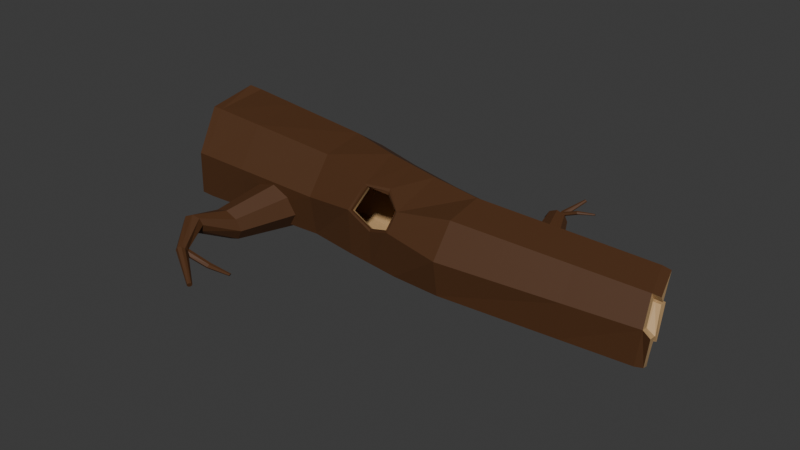 # Source: arbre_couche.blend  (saved by Blender 4.2.66; exported with 4.5.12 LTS)
import bpy
from mathutils import Matrix  # noqa: F401  (used for matrix-valued properties, if any)

bpy.ops.wm.read_factory_settings(use_empty=True)
scene = bpy.context.scene
scene.name = 'Scene'

# ---- collections
col_collection = bpy.data.collections.new('Collection'); scene.collection.children.link(col_collection)

# ---- materials (node trees are filled in below, after node groups)
mat_wood = bpy.data.materials.new('wood')
mat_lighter_woord = bpy.data.materials.new('lighter_woord')

# ---- material node trees
mat_wood.use_nodes = True; mat_wood.node_tree.nodes.clear()
_N = mat_wood.node_tree.nodes; _L = mat_wood.node_tree.links
n0 = _N.new('ShaderNodeBsdfPrincipled'); n0.name = 'Principled BSDF'; n0.location = (10, 300)
n0.inputs[0].default_value = (0.07958, 0.02834, 0.006099, 1.0)
n0.inputs[2].default_value = 0.6811
n1 = _N.new('ShaderNodeOutputMaterial'); n1.name = 'Material Output'; n1.location = (300, 300)
_L.new(n0.outputs[0], n1.inputs[0])
n1.is_active_output = True
mat_lighter_woord.use_nodes = True; mat_lighter_woord.node_tree.nodes.clear()
_N = mat_lighter_woord.node_tree.nodes; _L = mat_lighter_woord.node_tree.links
n0 = _N.new('ShaderNodeBsdfPrincipled'); n0.name = 'Principled BSDF'; n0.location = (10, 300)
n0.inputs[0].default_value = (0.5961, 0.3796, 0.1764, 1.0)
n1 = _N.new('ShaderNodeOutputMaterial'); n1.name = 'Material Output'; n1.location = (300, 300)
_L.new(n0.outputs[0], n1.inputs[0])
n1.is_active_output = True

# ---- world
world_world = bpy.data.worlds.new('World'); scene.world = world_world
world_world.use_nodes = True; world_world.node_tree.nodes.clear()
_N = world_world.node_tree.nodes; _L = world_world.node_tree.links
n0 = _N.new('ShaderNodeOutputWorld'); n0.name = 'World Output'; n0.location = (300, 300)
n1 = _N.new('ShaderNodeBackground'); n1.name = 'Background'; n1.location = (10, 300)
n1.inputs[0].default_value = (0.05088, 0.05088, 0.05088, 1.0)
_L.new(n1.outputs[0], n0.inputs[0])
n0.is_active_output = True
world_world.color = (0.05088, 0.05088, 0.05088)
world_world.sun_shadow_jitter_overblur = 0.0

# ---- meshes
me_circle = bpy.data.meshes.new('Circle')
me_circle.from_pydata([(-0.8605, 1.03, 0.1392), (-1.815, 0.7411, 0.4788), (-2.145, 0.2547, 0.395), (-2.049, -0.5995, 0.3758), (-1.379, -0.9508, 0.3531), (-0.6248, -0.8873, 0.3276), (-0.2262, -0.06039, 0.1332), (-0.1799, 0.4696, 0.3126), (-0.8903, 0.9494, 3.449), (-1.641, 0.8023, 3.475), (-2.068, 0.1671, 3.489), (-1.921, -0.584, 3.484), (-1.286, -1.011, 3.463), (-0.5352, -0.8639, 3.437), (-0.1084, -0.2287, 3.423), (-0.2555, 0.5224, 3.428), (-0.9402, 0.1229, 7.107), (-1.574, -0.001466, 7.129), (-1.935, -0.5381, 7.141), (-1.811, -1.173, 7.137), (-1.274, -1.534, 7.119), (-0.6402, -1.409, 7.097), (-0.2796, -0.8726, 7.085), (-0.4039, -0.2379, 7.089), (-0.7575, 0.4452, 10.57), (-1.349, 0.3427, 10.57), (-1.669, -0.123, 10.85), (-1.539, -0.6802, 11.05), (-1.09, -0.9258, 11.1), (-0.4455, -0.9011, 11.01), (-0.1687, -0.4261, 10.8), (-0.2424, 0.07881, 10.62), (-0.7199, 1.419, 0.1294), (-2.066, 1.051, 0.5027), (-2.527, 0.3695, 0.4234), (-2.393, -0.8282, 0.4029), (-1.46, -1.356, 0.3713), (-0.3957, -1.232, 0.3353), (0.1657, -0.07229, 0.1354), (0.1678, 0.683, 0.3163), (-0.8407, 1.189, 3.483), (-1.773, 1.009, 3.508), (-2.308, 0.2214, 3.511), (-2.129, -0.717, 3.487), (-1.335, -1.253, 3.452), (-0.3953, -1.067, 3.428), (0.1347, -0.272, 3.428), (-0.05231, 0.6611, 3.45), (-0.8909, 0.3643, 7.124), (-1.715, 0.2006, 7.148), (-2.178, -0.498, 7.156), (-2.013, -1.315, 7.144), (-1.323, -1.776, 7.119), (-0.5092, -1.619, 7.093), (-0.03943, -0.9301, 7.084), (-0.1949, -0.1065, 7.097), (-0.7163, 0.6508, 10.56), (-1.471, 0.514, 10.57), (-1.876, -0.09515, 10.87), (-1.706, -0.8058, 11.07), (-1.146, -1.121, 11.13), (-0.3392, -1.082, 11.02), (0.03371, -0.481, 10.8), (-0.06152, 0.1764, 10.61), (-1.752, 0.6776, 4.701), (-1.744, 0.5394, 5.322), (-1.734, 0.3855, 6.014), (-2.222, -0.3428, 6.02), (-2.243, -0.2035, 5.327), (-2.262, -0.07837, 4.705), (0.07328, -0.5502, 4.626), (0.04764, -0.6663, 5.25), (0.01908, -0.7955, 5.945), (-0.147, 0.06484, 5.961), (-0.1236, 0.2121, 5.267), (-0.1026, 0.3443, 4.645), (-0.4709, -1.52, 5.951), (-0.4522, -1.408, 5.255), (-0.4355, -1.308, 4.63), (-0.8584, 0.8522, 4.675), (-0.8658, 0.7115, 5.297), (-0.874, 0.5549, 5.989), (-1.889, -0.941, 4.869), (-1.417, -1.245, 4.703), (-1.617, 0.4704, 4.693), (-2.021, -0.1297, 4.696), (-0.1692, -0.5037, 4.633), (-0.3079, 0.206, 4.648), (-0.5728, -1.104, 4.637), (-0.9076, 0.6094, 4.673), (-1.739, -1.208, 5.816), (-1.597, 0.1795, 6.005), (-0.2226, -0.7449, 5.955), (-0.9234, 0.3114, 5.983), (-1.382, -1.437, 5.759), (-1.979, -0.39, 6.014), (-0.3543, -0.07146, 5.963), (-0.6053, -1.314, 5.965), (-1.185, -1.295, 5.239), (-2.001, -0.2539, 5.325), (-0.33, 0.07353, 5.278), (-0.5884, -1.204, 5.268), (-1.869, -0.9538, 5.392), (-1.607, 0.3316, 5.321), (-0.1947, -0.6188, 5.264), (-0.915, 0.4672, 5.302), (-1.964, -1.031, 4.803), (-1.915, -1.023, 4.886), (-1.94, -1.061, 4.874), (-1.886, -1.015, 5.389), (-1.998, -0.9422, 5.386), (-1.953, -1.002, 5.39), (-1.761, -1.264, 5.807), (-1.8, -1.352, 5.882), (-1.785, -1.323, 5.823), (-1.408, -1.573, 5.825), (-1.414, -1.491, 5.75), (-1.429, -1.545, 5.767), (-1.227, -1.354, 5.241), (-1.188, -1.425, 5.246), (-1.237, -1.405, 5.244), (-1.459, -1.319, 4.719), (-1.463, -1.379, 4.636), (-1.478, -1.368, 4.702), (-2.055, -0.6047, 0.2208), (-2.208, 0.1674, 0.179), (-1.4, -1.02, 0.1466), (-0.6452, -0.8967, 0.02943), (-0.2602, -0.2306, -0.1645), (-2.402, -0.836, 0.1713), (-2.613, 0.2493, 0.2081), (-1.467, -1.364, 0.2075), (-0.4196, -1.242, 0.03726), (0.1453, -0.3124, -0.1628), (-1.502, -0.6353, 11.21), (-1.628, -0.09761, 11.02), (-0.4353, -0.8475, 11.16), (-0.9915, -0.9334, 11.27), (-0.2009, -0.4335, 10.98), (-0.7509, 0.4497, 10.69), (-0.2608, 0.1387, 10.79), (-1.663, -0.7565, 11.23), (-1.828, -0.07073, 11.04), (-0.3309, -1.008, 11.17), (-1.029, -1.124, 11.29), (-0.01311, -0.4845, 10.98), (-0.7108, 0.6494, 10.68), (-0.08797, 0.2451, 10.78), (-1.519, 0.8654, 1.206), (-1.477, 0.8343, 3.469), (-1.436, 0.02565, 7.124), (-1.285, 0.2247, 9.092), (-1.569, 1.048, 3.503), (-1.535, 0.2363, 7.143), (-1.557, 0.7157, 4.695), (-1.552, 0.5769, 5.317), (-1.547, 0.4225, 6.009), (-1.462, 0.5007, 4.688), (-1.45, 0.2083, 6.0), (-1.456, 0.3611, 5.317), (-1.438, 0.8983, 0.3673), (-1.374, 0.8546, 3.466), (-1.349, 0.04279, 7.121), (-1.152, 0.3651, 10.43), (-1.535, 1.259, 0.3787), (-1.441, 1.073, 3.499), (-1.422, 0.2589, 7.139), (-1.22, 0.5511, 10.44), (-1.434, 0.7397, 4.692), (-1.431, 0.6007, 5.313), (-1.428, 0.4458, 6.005), (-1.364, 0.5199, 4.685), (-1.357, 0.2265, 5.997), (-1.361, 0.3798, 5.314), (-0.1103, 0.07285, 9.327), (-0.781, 0.5462, 9.286), (-0.4014, -1.278, 9.586), (0.006945, -0.6453, 9.442), (-1.818, -0.992, 9.634), (-1.211, -1.361, 9.66), (-1.56, 0.3993, 9.315), (-1.987, -0.2426, 9.51), (-1.39, 0.4313, 9.309), (-1.283, 0.4516, 9.305), (-0.7631, 1.337, 1.328), (-1.909, 1.112, 1.586), (0.08911, 0.6752, 1.437), (-0.3956, -1.173, 1.441), (0.1546, -0.1437, 1.313), (-2.298, -0.7885, 1.506), (-1.415, -1.319, 1.473), (-2.449, 0.3165, 1.527), (-1.659, 1.161, 1.53), (-1.501, 1.192, 1.494), (-0.904, 0.3524, 8.006), (-1.161, 0.2954, 7.889), (-0.9167, 0.3846, 8.496), (-0.8185, 0.3841, 8.247), (-1.414, 0.293, 8.499), (-1.186, 0.3422, 8.583), (-1.411, 0.2389, 7.994), (-1.518, 0.2551, 8.25), (-1.356, 0.2512, 7.972), (-1.322, 0.259, 7.957), (-1.229, 1.072, 7.86), (-1.394, 1.036, 7.786), (-1.237, 1.093, 8.176), (-1.174, 1.093, 8.015), (-1.557, 1.034, 8.177), (-1.41, 1.066, 8.232), (-1.555, 0.9995, 7.853), (-1.624, 1.01, 8.018), (-1.52, 1.007, 7.839), (-1.498, 1.012, 7.829), (-0.8786, 1.575, 7.468), (-0.951, 1.575, 7.392), (-0.9458, 1.609, 7.63), (-0.8806, 1.588, 7.561), (-1.115, 1.627, 7.56), (-1.048, 1.625, 7.621), (-1.052, 1.585, 7.392), (-1.119, 1.613, 7.462), (-1.03, 1.583, 7.392), (-1.016, 1.582, 7.392), (-0.9161, 2.117, 7.536), (-0.938, 2.112, 7.487), (-0.981, 2.072, 7.613), (-0.9321, 2.109, 7.581), (-1.034, 2.06, 7.553), (-1.015, 2.088, 7.586), (-0.9841, 2.094, 7.469), (-1.029, 2.082, 7.493), (-0.9741, 2.098, 7.473), (-0.9677, 2.101, 7.475), (-1.153, 2.558, 7.777), (-1.17, 2.56, 7.757), (-1.169, 2.533, 7.811), (-1.154, 2.547, 7.798), (-1.209, 2.526, 7.788), (-1.193, 2.525, 7.804), (-1.193, 2.55, 7.751), (-1.209, 2.537, 7.765), (-1.188, 2.552, 7.753), (-1.184, 2.554, 7.753), (-0.9841, 2.001, 7.575), (-0.9655, 2.028, 7.608), (-0.9415, 2.013, 7.463), (-0.9533, 2.009, 7.459), (-0.8906, 2.033, 7.587), (-0.8725, 2.038, 7.534), (-0.899, 2.029, 7.478), (-0.934, 2.016, 7.466), (-1.006, 1.998, 7.488), (-1.018, 2.017, 7.548), (-1.084, 2.101, 7.887), (-1.119, 2.11, 7.87), (-1.145, 2.081, 7.861), (-1.1, 2.033, 7.886), (-1.074, 2.063, 7.895), (-1.136, 2.042, 7.869), (-1.077, 2.27, 8.183), (-1.093, 2.274, 8.176), (-1.106, 2.261, 8.176), (-1.086, 2.241, 8.19), (-1.073, 2.253, 8.19), (-1.103, 2.245, 8.183), (-1.356, -1.12, 2.458), (-1.234, -1.094, 1.992), (-0.719, -0.9938, 2.968), (-1.14, -1.075, 2.83), (-0.1928, -0.6809, 2.31), (-0.3254, -0.9185, 2.704), (-0.8409, -0.987, 1.767), (-0.3991, -0.9301, 1.905), (-0.9267, -1.01, 1.816), (-0.9809, -1.025, 1.847), (-1.027, -2.381, 2.116), (-0.9489, -2.364, 1.817), (-0.6177, -2.3, 2.444), (-0.8881, -2.352, 2.355), (-0.2793, -2.234, 2.021), (-0.3646, -2.252, 2.275), (-0.6961, -2.296, 1.672), (-0.412, -2.259, 1.76), (-0.7512, -2.311, 1.704), (-0.7861, -2.32, 1.724), (-1.162, -3.132, 1.936), (-1.102, -3.19, 1.782), (-0.944, -3.031, 2.117), (-1.094, -3.069, 2.064), (-0.7294, -3.097, 1.904), (-0.7909, -3.049, 2.035), (-0.9493, -3.193, 1.708), (-0.7922, -3.163, 1.765), (-0.9826, -3.192, 1.724), (-1.004, -3.192, 1.734), (-0.8396, -3.806, 2.34), (-0.8154, -3.851, 2.265), (-0.7039, -3.694, 2.397), (-0.7999, -3.759, 2.394), (-0.6309, -3.749, 2.297), (-0.6581, -3.751, 2.37), (-0.7409, -3.857, 2.219), (-0.658, -3.832, 2.235), (-0.7571, -3.856, 2.229), (-0.7674, -3.855, 2.236), (-0.4703, -4.265, 3.063), (-0.4484, -4.291, 3.036), (-0.4303, -4.204, 3.085), (-0.4618, -4.231, 3.082), (-0.3698, -4.228, 3.041), (-0.3908, -4.206, 3.065), (-0.4104, -4.289, 3.016), (-0.3766, -4.263, 3.021), (-0.4187, -4.29, 3.02), (-0.4239, -4.29, 3.023), (-0.6952, -3.632, 2.277), (-0.7224, -3.634, 2.35), (-0.7972, -3.738, 2.14), (-0.7779, -3.739, 2.128), (-0.8522, -3.637, 2.335), (-0.8968, -3.687, 2.269), (-0.8663, -3.734, 2.179), (-0.8094, -3.737, 2.147), (-0.6818, -3.713, 2.152), (-0.6494, -3.689, 2.251), (-0.4683, -3.515, 2.792), (-0.416, -3.553, 2.774), (-0.37, -3.529, 2.731), (-0.4285, -3.429, 2.725), (-0.4745, -3.453, 2.768), (-0.3762, -3.467, 2.706), (-0.4345, -3.475, 3.362), (-0.4099, -3.492, 3.354), (-0.3858, -3.479, 3.34), (-0.411, -3.431, 3.343), (-0.4351, -3.444, 3.357), (-0.3864, -3.448, 3.334)], [], [(160, 0, 8, 161), (0, 7, 15, 8), (6, 5, 13, 14), (4, 3, 11, 12), (2, 1, 9, 10), (7, 6, 14, 15), (5, 4, 12, 13), (3, 2, 10, 11), (94, 90, 19, 20), (95, 91, 17, 18), (96, 92, 22, 23), (97, 94, 20, 21), (90, 95, 18, 19), (172, 93, 16, 162), (93, 96, 23, 16), (92, 97, 21, 22), (16, 23, 31, 24), (22, 21, 29, 30), (20, 19, 27, 28), (18, 17, 25, 26), (23, 22, 30, 31), (21, 20, 28, 29), (19, 18, 26, 27), (162, 16, 24, 163), (193, 165, 40, 184), (184, 40, 47, 186), (188, 46, 45, 187), (190, 44, 43, 189), (191, 42, 41, 185), (186, 47, 46, 188), (187, 45, 44, 190), (189, 43, 42, 191), (90, 94, 116, 112), (67, 50, 49, 66), (73, 55, 54, 72), (94, 98, 118, 116), (115, 52, 51, 113), (170, 166, 48, 81), (81, 48, 55, 73), (72, 54, 53, 76), (175, 56, 63, 174), (177, 62, 61, 176), (179, 60, 59, 178), (181, 58, 57, 180), (174, 63, 62, 177), (176, 61, 60, 179), (178, 59, 58, 181), (183, 167, 56, 175), (148, 1, 33, 192), (1, 2, 34, 33), (37, 36, 131, 132), (2, 3, 124, 125), (5, 6, 128, 127), (36, 35, 129, 131), (6, 7, 39, 38), (7, 0, 32, 39), (163, 24, 56, 167), (26, 25, 57, 58), (58, 59, 141, 142), (28, 27, 59, 60), (56, 24, 139, 146), (29, 28, 137, 136), (31, 30, 62, 63), (31, 63, 147, 140), (46, 70, 78, 45), (70, 71, 77, 78), (71, 72, 76, 77), (40, 79, 75, 47), (79, 80, 74, 75), (80, 81, 73, 74), (165, 168, 79, 40), (168, 169, 80, 79), (169, 170, 81, 80), (83, 82, 107, 121), (43, 106, 69, 42), (113, 51, 50, 67), (45, 78, 122, 44), (98, 83, 121, 118), (47, 75, 70, 46), (75, 74, 71, 70), (74, 73, 72, 71), (42, 69, 64, 41), (69, 68, 65, 64), (68, 67, 66, 65), (106, 110, 68, 69), (76, 53, 52, 115), (110, 113, 67, 68), (14, 13, 88, 86), (8, 15, 87, 89), (161, 8, 89, 171), (11, 10, 85, 82), (13, 12, 83, 88), (15, 14, 86, 87), (10, 9, 84, 85), (12, 11, 82, 83), (104, 101, 97, 92), (105, 100, 96, 93), (173, 105, 93, 172), (102, 99, 95, 90), (101, 98, 94, 97), (100, 104, 92, 96), (99, 103, 91, 95), (78, 77, 119, 122), (77, 76, 115, 119), (85, 84, 103, 99), (87, 86, 104, 100), (88, 83, 98, 101), (82, 85, 99, 102), (171, 89, 105, 173), (89, 87, 100, 105), (86, 88, 101, 104), (82, 102, 109, 107), (102, 90, 112, 109), (107, 109, 111, 108), (108, 111, 110, 106), (109, 112, 114, 111), (111, 114, 113, 110), (116, 118, 120, 117), (117, 120, 119, 115), (118, 121, 123, 120), (120, 123, 122, 119), (121, 107, 108, 123), (123, 108, 106, 122), (115, 113, 114, 117), (117, 114, 112, 116), (44, 122, 106, 43), (125, 124, 129, 130), (124, 126, 131, 129), (126, 127, 132, 131), (127, 128, 133, 132), (3, 4, 126, 124), (34, 2, 125, 130), (38, 37, 132, 133), (35, 34, 130, 129), (6, 38, 133, 128), (4, 5, 127, 126), (134, 135, 142, 141), (136, 137, 144, 143), (138, 136, 143, 145), (139, 140, 147, 146), (30, 29, 136, 138), (26, 58, 142, 135), (60, 61, 143, 144), (59, 27, 134, 141), (24, 31, 140, 139), (61, 62, 145, 143), (28, 60, 144, 137), (63, 56, 146, 147), (27, 26, 135, 134), (62, 30, 138, 145), (84, 157, 159, 103), (103, 159, 158, 91), (9, 149, 157, 84), (65, 66, 156, 155), (64, 65, 155, 154), (41, 64, 154, 152), (25, 151, 182, 57), (160, 148, 192, 164), (180, 57, 182), (66, 49, 153, 156), (185, 41, 152, 192), (17, 150, 151, 25), (91, 158, 150, 17), (1, 148, 149, 9), (0, 160, 164, 32), (157, 171, 173, 159), (159, 173, 172, 158), (149, 161, 171, 157), (155, 156, 170, 169), (154, 155, 169, 168), (152, 154, 168, 165), (151, 163, 167, 182), (182, 167, 183), (156, 153, 166, 170), (192, 152, 165, 193), (150, 162, 163, 151), (158, 172, 162, 150), (148, 160, 161, 149), (153, 182, 183, 166), (49, 180, 182, 153), (166, 183, 175, 48), (51, 178, 181, 50), (53, 176, 179, 52), (55, 174, 177, 54), (50, 181, 180, 49), (52, 179, 178, 51), (54, 177, 176, 53), (48, 175, 174, 55), (192, 193, 164), (33, 185, 192), (35, 189, 191, 34), (37, 187, 190, 36), (39, 186, 188, 38), (34, 191, 185, 33), (36, 190, 189, 35), (38, 188, 187, 37), (32, 184, 186, 39), (164, 193, 184, 32), (202, 203, 213, 212), (199, 198, 208, 209), (196, 199, 209, 206), (200, 202, 212, 210), (197, 196, 206, 207), (194, 197, 207, 204), (203, 195, 205, 213), (195, 194, 204, 205), (201, 200, 210, 211), (198, 201, 211, 208), (209, 208, 218, 219), (206, 209, 219, 216), (210, 212, 222, 220), (207, 206, 216, 217), (204, 207, 217, 214), (213, 205, 215, 223), (205, 204, 214, 215), (211, 210, 220, 221), (208, 211, 221, 218), (212, 213, 223, 222), (253, 228, 256, 259), (247, 246, 232, 230), (248, 245, 226, 227), (249, 248, 227, 224), (251, 250, 225, 233), (250, 249, 224, 225), (252, 247, 230, 231), (253, 252, 231, 228), (246, 251, 233, 232), (228, 229, 255, 256), (232, 233, 243, 242), (229, 228, 238, 239), (226, 229, 239, 236), (230, 232, 242, 240), (227, 226, 236, 237), (224, 227, 237, 234), (233, 225, 235, 243), (225, 224, 234, 235), (231, 230, 240, 241), (228, 231, 241, 238), (242, 243, 235, 234, 237, 236, 239, 238, 241, 240), (219, 218, 253, 244), (222, 223, 251, 246), (218, 221, 252, 253), (221, 220, 247, 252), (215, 214, 249, 250), (223, 215, 250, 251), (214, 217, 248, 249), (217, 216, 245, 248), (220, 222, 246, 247), (216, 219, 244, 245), (259, 256, 262, 265), (258, 257, 263, 264), (226, 245, 258, 254), (244, 253, 259, 257), (245, 244, 257, 258), (229, 226, 254, 255), (264, 263, 261, 260), (263, 265, 262, 261), (255, 254, 260, 261), (257, 259, 265, 263), (254, 258, 264, 260), (256, 255, 261, 262), (274, 275, 285, 284), (271, 270, 280, 281), (268, 271, 281, 278), (272, 274, 284, 282), (269, 268, 278, 279), (266, 269, 279, 276), (275, 267, 277, 285), (267, 266, 276, 277), (273, 272, 282, 283), (270, 273, 283, 280), (281, 280, 290, 291), (278, 281, 291, 288), (282, 284, 294, 292), (279, 278, 288, 289), (276, 279, 289, 286), (285, 277, 287, 295), (277, 276, 286, 287), (283, 282, 292, 293), (280, 283, 293, 290), (284, 285, 295, 294), (325, 300, 328, 331), (319, 318, 304, 302), (320, 317, 298, 299), (321, 320, 299, 296), (323, 322, 297, 305), (322, 321, 296, 297), (324, 319, 302, 303), (325, 324, 303, 300), (318, 323, 305, 304), (300, 301, 327, 328), (304, 305, 315, 314), (301, 300, 310, 311), (298, 301, 311, 308), (302, 304, 314, 312), (299, 298, 308, 309), (296, 299, 309, 306), (305, 297, 307, 315), (297, 296, 306, 307), (303, 302, 312, 313), (300, 303, 313, 310), (314, 315, 307, 306, 309, 308, 311, 310, 313, 312), (291, 290, 325, 316), (294, 295, 323, 318), (290, 293, 324, 325), (293, 292, 319, 324), (287, 286, 321, 322), (295, 287, 322, 323), (286, 289, 320, 321), (289, 288, 317, 320), (292, 294, 318, 319), (288, 291, 316, 317), (331, 328, 334, 337), (330, 329, 335, 336), (298, 317, 330, 326), (316, 325, 331, 329), (317, 316, 329, 330), (301, 298, 326, 327), (336, 335, 333, 332), (335, 337, 334, 333), (327, 326, 332, 333), (329, 331, 337, 335), (326, 330, 336, 332), (328, 327, 333, 334)])
me_circle.polygons.foreach_set('material_index', [1, 1, 1, 1, 1, 1, 1, 1, 1, 1, 1, 1, 1, 1, 1, 1, 1, 1, 1, 1, 1, 1, 1, 1, 0, 0, 0, 0, 0, 0, 0, 0, 1, 0, 0, 1, 0, 0, 0, 0, 0, 0, 0, 0, 0, 0, 0, 0, 1, 1, 0, 1, 1, 0, 1, 1, 1, 1, 0, 1, 1, 1, 1, 1, 0, 0, 0, 0, 0, 0, 0, 0, 0, 1, 0, 0, 0, 1, 0, 0, 0, 0, 0, 0, 0, 0, 0, 1, 1, 1, 1, 1, 1, 1, 1, 1, 1, 1, 1, 1, 1, 1, 0, 0, 1, 1, 1, 1, 1, 1, 1, 1, 1, 0, 0, 0, 0, 0, 0, 0, 0, 0, 0, 0, 0, 0, 1, 1, 1, 1, 1, 1, 0, 0, 1, 1, 1, 1, 1, 1, 1, 1, 0, 1, 1, 0, 1, 1, 1, 1, 1, 1, 1, 0, 0, 0, 1, 1, 0, 0, 0, 1, 1, 1, 1, 1, 1, 1, 0, 0, 0, 1, 0, 0, 0, 1, 1, 1, 0, 0, 0, 0, 0, 0, 0, 0, 0, 0, 0, 0, 0, 0, 0, 0, 0, 0, 0, 0, 0, 0, 0, 0, 0, 0, 0, 0, 0, 0, 0, 0, 0, 0, 0, 0, 0, 0, 0, 0, 0, 0, 0, 0, 0, 0, 0, 0, 0, 0, 0, 0, 0, 0, 0, 0, 0, 0, 0, 0, 0, 0, 0, 0, 0, 0, 0, 0, 0, 0, 0, 0, 0, 0, 0, 0, 0, 0, 0, 0, 0, 0, 0, 0, 0, 0, 0, 0, 0, 0, 0, 0, 0, 0, 0, 0, 0, 0, 0, 0, 0, 0, 0, 0, 0, 0, 0, 0, 0, 0, 0, 0, 0, 0, 0, 0, 0, 0, 0, 0, 0, 0, 0, 0, 0, 0, 0, 0, 0, 0, 0, 0, 0, 0, 0, 0, 0, 0, 0, 0, 0, 0, 0, 0, 0, 0])
_uv = me_circle.uv_layers.new(name='UVMap')
_uv.uv.foreach_set('vector', [0.0, 0.0, 0.0, 0.0, 0.0, 0.0, 0.0, 0.0, 0.0, 0.0, 0.0, 0.0, 0.0, 0.0, 0.0, 0.0, 0.0, 0.0, 0.0, 0.0, 0.0, 0.0, 0.0, 0.0, 0.0, 0.0, 0.0, 0.0, 0.0, 0.0, 0.0, 0.0, 0.0, 0.0, 0.0, 0.0, 0.0, 0.0, 0.0, 0.0, 0.0, 0.0, 0.0, 0.0, 0.0, 0.0, 0.0, 0.0, 0.0, 0.0, 0.0, 0.0, 0.0, 0.0, 0.0, 0.0, 0.0, 0.0, 0.0, 0.0, 0.0, 0.0, 0.0, 0.0, 0.0, 0.0, 0.0, 0.0, 0.0, 0.0, 0.0, 0.0, 0.0, 0.0, 0.0, 0.0, 0.0, 0.0, 0.0, 0.0, 0.0, 0.0, 0.0, 0.0, 0.0, 0.0, 0.0, 0.0, 0.0, 0.0, 0.0, 0.0, 0.0, 0.0, 0.0, 0.0, 0.0, 0.0, 0.0, 0.0, 0.0, 0.0, 0.0, 0.0, 0.0, 0.0, 0.0, 0.0, 0.0, 0.0, 0.0, 0.0, 0.0, 0.0, 0.0, 0.0, 0.0, 0.0, 0.0, 0.0, 0.0, 0.0, 0.0, 0.0, 0.0, 0.0, 0.0, 0.0, 0.0, 0.0, 0.0, 0.0, 0.0, 0.0, 0.0, 0.0, 0.0, 0.0, 0.0, 0.0, 0.0, 0.0, 0.0, 0.0, 0.0, 0.0, 0.0, 0.0, 0.0, 0.0, 0.0, 0.0, 0.0, 0.0, 0.0, 0.0, 0.0, 0.0, 0.0, 0.0, 0.0, 0.0, 0.0, 0.0, 0.0, 0.0, 0.0, 0.0, 0.0, 0.0, 0.0, 0.0, 0.0, 0.0, 0.0, 0.0, 0.0, 0.0, 0.0, 0.0, 0.0, 0.0, 0.0, 0.0, 0.0, 0.0, 0.0, 0.0, 0.0, 0.0, 0.0, 0.0, 0.0, 0.0, 0.0, 0.0, 0.0, 0.0, 0.0, 0.0, 0.0, 0.0, 0.0, 0.0, 0.0, 0.0, 0.0, 0.0, 0.0, 0.0, 0.0, 0.0, 0.0, 0.0, 0.0, 0.0, 0.0, 0.0, 0.0, 0.0, 0.0, 0.0, 0.0, 0.0, 0.0, 0.0, 0.0, 0.0, 0.0, 0.0, 0.0, 0.0, 0.0, 0.0, 0.0, 0.0, 0.0, 0.0, 0.0, 0.0, 0.0, 0.0, 0.0, 0.0, 0.0, 0.0, 0.0, 0.0, 0.0, 0.0, 0.0, 0.0, 0.0, 0.0, 0.0, 0.0, 0.0, 0.0, 0.0, 0.0, 0.0, 0.0, 0.0, 0.0, 0.0, 0.0, 0.0, 0.0, 0.0, 0.0, 0.0, 0.0, 0.0, 0.0, 0.0, 0.0, 0.0, 0.0, 0.0, 0.0, 0.0, 0.0, 0.0, 0.0, 0.0, 0.0, 0.0, 0.0, 0.0, 0.0, 0.0, 0.0, 0.0, 0.0, 0.0, 0.0, 0.0, 0.0, 0.0, 0.0, 0.0, 0.0, 0.0, 0.0, 0.0, 0.0, 0.0, 0.0, 0.0, 0.0, 0.0, 0.0, 0.0, 0.0, 0.0, 0.0, 0.0, 0.0, 0.0, 0.0, 0.0, 0.0, 0.0, 0.0, 0.0, 0.0, 0.0, 0.0, 0.0, 0.0, 0.0, 0.0, 0.0, 0.0, 0.0, 0.0, 0.0, 0.0, 0.0, 0.0, 0.0, 0.0, 0.0, 0.0, 0.0, 0.0, 0.0, 0.0, 0.0, 0.0, 0.0, 0.0, 0.0, 0.0, 0.0, 0.0, 0.0, 0.0, 0.0, 0.0, 0.0, 0.0, 0.0, 0.0, 0.0, 0.0, 0.0, 0.0, 0.0, 0.0, 0.0, 0.0, 0.0, 0.0, 0.0, 0.0, 0.0, 0.0, 0.0, 0.0, 0.0, 0.0, 0.0, 0.0, 0.0, 0.0, 0.0, 0.0, 0.0, 0.0, 0.0, 0.0, 0.0, 0.0, 0.0, 0.0, 0.0, 0.0, 0.0, 0.0, 0.0, 0.0, 0.0, 0.0, 0.0, 0.0, 0.0, 0.0, 0.0, 0.0, 0.0, 0.0, 0.0, 0.0, 0.0, 0.0, 0.0, 0.0, 0.0, 0.0, 0.0, 0.0, 0.0, 0.0, 0.0, 0.0, 0.0, 0.0, 0.0, 0.0, 0.0, 0.0, 0.0, 0.0, 0.0, 0.0, 0.0, 0.0, 0.0, 0.0, 0.0, 0.0, 0.0, 0.0, 0.0, 0.0, 0.0, 0.0, 0.0, 0.0, 0.0, 0.0, 0.0, 0.0, 0.0, 0.0, 0.0, 0.0, 0.0, 0.0, 0.0, 0.0, 0.0, 0.0, 0.0, 0.0, 0.0, 0.0, 0.0, 0.0, 0.0, 0.0, 0.0, 0.0, 0.0, 0.0, 0.0, 0.0, 0.0, 0.0, 0.0, 0.0, 0.0, 0.0, 0.0, 0.0, 0.0, 0.0, 0.0, 0.0, 0.0, 0.0, 0.0, 0.0, 0.0, 0.0, 0.0, 0.0, 0.0, 0.0, 0.0, 0.0, 0.0, 0.0, 0.0, 0.0, 0.0, 0.0, 0.0, 0.0, 0.0, 0.0, 0.0, 0.0, 0.0, 0.0, 0.0, 0.0, 0.0, 0.0, 0.0, 0.0, 0.0, 0.0, 0.0, 0.0, 0.0, 0.0, 0.0, 0.0, 0.0, 0.0, 0.0, 0.0, 0.0, 0.0, 0.0, 0.0, 0.0, 0.0, 0.0, 0.0, 0.0, 0.0, 0.0, 0.0, 0.0, 0.0, 0.0, 0.0, 0.0, 0.0, 0.0, 0.0, 0.0, 0.0, 0.0, 0.0, 0.0, 0.0, 0.0, 0.0, 0.0, 0.0, 0.0, 0.0, 0.0, 0.0, 0.0, 0.0, 0.0, 0.0, 0.0, 0.0, 0.0, 0.0, 0.0, 0.0, 0.0, 0.0, 0.0, 0.0, 0.0, 0.0, 0.0, 0.0, 0.0, 0.0, 0.0, 0.0, 0.0, 0.0, 0.0, 0.0, 0.0, 0.0, 0.0, 0.0, 0.0, 0.0, 0.0, 0.0, 0.0, 0.0, 0.0, 0.0, 0.0, 0.0, 0.0, 0.0, 0.0, 0.0, 0.0, 0.0, 0.0, 0.0, 0.0, 0.0, 0.0, 0.0, 0.0, 0.0, 0.0, 0.0, 0.0, 0.0, 0.0, 0.0, 0.0, 0.0, 0.0, 0.0, 0.0, 0.0, 0.0, 0.0, 0.0, 0.0, 0.0, 0.0, 0.0, 0.0, 0.0, 0.0, 0.0, 0.0, 0.0, 0.0, 0.0, 0.0, 0.0, 0.0, 0.0, 0.0, 0.0, 0.0, 0.0, 0.0, 0.0, 0.0, 0.0, 0.0, 0.0, 0.0, 0.0, 0.0, 0.0, 0.0, 0.0, 0.0, 0.0, 0.0, 0.0, 0.0, 0.0, 0.0, 0.0, 0.0, 0.0, 0.0, 0.0, 0.0, 0.0, 0.0, 0.0, 0.0, 0.0, 0.0, 0.0, 0.0, 0.0, 0.0, 0.0, 0.0, 0.0, 0.0, 0.0, 0.0, 0.0, 0.0, 0.0, 0.0, 0.0, 0.0, 0.0, 0.0, 0.0, 0.0, 0.0, 0.0, 0.0, 0.0, 0.0, 0.0, 0.0, 0.0, 0.0, 0.0, 0.0, 0.0, 0.0, 0.0, 0.0, 0.0, 0.0, 0.0, 0.0, 0.0, 0.0, 0.0, 0.0, 0.0, 0.0, 0.0, 0.0, 0.0, 0.0, 0.0, 0.0, 0.0, 0.0, 0.0, 0.0, 0.0, 0.0, 0.0, 0.0, 0.0, 0.0, 0.0, 0.0, 0.0, 0.0, 0.0, 0.0, 0.0, 0.0, 0.0, 0.0, 0.0, 0.0, 0.0, 0.0, 0.0, 0.0, 0.0, 0.0, 0.0, 0.0, 0.0, 0.0, 0.0, 0.0, 0.0, 0.0, 0.0, 0.0, 0.0, 0.0, 0.0, 0.0, 0.0, 0.0, 0.0, 0.0, 0.0, 0.0, 0.0, 0.0, 0.0, 0.0, 0.0, 0.0, 0.0, 0.0, 0.0, 0.0, 0.0, 0.0, 0.0, 0.0, 0.0, 0.0, 0.0, 0.0, 0.0, 0.0, 0.0, 0.0, 0.0, 0.0, 0.0, 0.0, 0.0, 0.0, 0.0, 0.0, 0.0, 0.0, 0.0, 0.0, 0.0, 0.0, 0.0, 0.0, 0.0, 0.0, 0.0, 0.0, 0.0, 0.0, 0.0, 0.0, 0.0, 0.0, 0.0, 0.0, 0.0, 0.0, 0.0, 0.0, 0.0, 0.0, 0.0, 0.0, 0.0, 0.0, 0.0, 0.0, 0.0, 0.0, 0.0, 0.0, 0.0, 0.0, 0.0, 0.0, 0.0, 0.0, 0.0, 0.0, 0.0, 0.0, 0.0, 0.0, 0.0, 0.0, 0.0, 0.0, 0.0, 0.0, 0.0, 0.0, 0.0, 0.0, 0.0, 0.0, 0.0, 0.0, 0.0, 0.0, 0.0, 0.0, 0.0, 0.0, 0.0, 0.0, 0.0, 0.0, 0.0, 0.0, 0.0, 0.0, 0.0, 0.0, 0.0, 0.0, 0.0, 0.0, 0.0, 0.0, 0.0, 0.0, 0.0, 0.0, 0.0, 0.0, 0.0, 0.0, 0.0, 0.0, 0.0, 0.0, 0.0, 0.0, 0.0, 0.0, 0.0, 0.0, 0.0, 0.0, 0.0, 0.0, 0.0, 0.0, 0.0, 0.0, 0.0, 0.0, 0.0, 0.0, 0.0, 0.0, 0.0, 0.0, 0.0, 0.0, 0.0, 0.0, 0.0, 0.0, 0.0, 0.0, 0.0, 0.0, 0.0, 0.0, 0.0, 0.0, 0.0, 0.0, 0.0, 0.0, 0.0, 0.0, 0.0, 0.0, 0.0, 0.0, 0.0, 0.0, 0.0, 0.0, 0.0, 0.0, 0.0, 0.0, 0.0, 0.0, 0.0, 0.0, 0.0, 0.0, 0.0, 0.0, 0.0, 0.0, 0.0, 0.0, 0.0, 0.0, 0.0, 0.0, 0.0, 0.0, 0.0, 0.0, 0.0, 0.0, 0.0, 0.0, 0.0, 0.0, 0.0, 0.0, 0.0, 0.0, 0.0, 0.0, 0.0, 0.0, 0.0, 0.0, 0.0, 0.0, 0.0, 0.0, 0.0, 0.0, 0.0, 0.0, 0.0, 0.0, 0.0, 0.0, 0.0, 0.0, 0.0, 0.0, 0.0, 0.0, 0.0, 0.0, 0.0, 0.0, 0.0, 0.0, 0.0, 0.0, 0.0, 0.0, 0.0, 0.0, 0.0, 0.0, 0.0, 0.0, 0.0, 0.0, 0.0, 0.0, 0.0, 0.0, 0.0, 0.0, 0.0, 0.0, 0.0, 0.0, 0.0, 0.0, 0.0, 0.0, 0.0, 0.0, 0.0, 0.0, 0.0, 0.0, 0.0, 0.0, 0.0, 0.0, 0.0, 0.0, 0.0, 0.0, 0.0, 0.0, 0.0, 0.0, 0.0, 0.0, 0.0, 0.0, 0.0, 0.0, 0.0, 0.0, 0.0, 0.0, 0.0, 0.0, 0.0, 0.0, 0.0, 0.0, 0.0, 0.0, 0.0, 0.0, 0.0, 0.0, 0.0, 0.0, 0.0, 0.0, 0.0, 0.0, 0.0, 0.0, 0.0, 0.0, 0.0, 0.0, 0.0, 0.0, 0.0, 0.0, 0.0, 0.0, 0.0, 0.0, 0.0, 0.0, 0.0, 0.0, 0.0, 0.0, 0.0, 0.0, 0.0, 0.0, 0.0, 0.0, 0.0, 0.0, 0.0, 0.0, 0.0, 0.0, 0.0, 0.0, 0.0, 0.0, 0.0, 0.0, 0.0, 0.0, 0.0, 0.0, 0.0, 0.0, 0.0, 0.0, 0.0, 0.0, 0.0, 0.0, 0.0, 0.0, 0.0, 0.0, 0.0, 0.0, 0.0, 0.0, 0.0, 0.0, 0.0, 0.0, 0.0, 0.0, 0.0, 0.0, 0.0, 0.0, 0.0, 0.0, 0.0, 0.0, 0.0, 0.0, 0.0, 0.0, 0.0, 0.0, 0.0, 0.0, 0.0, 0.0, 0.0, 0.0, 0.0, 0.0, 0.0, 0.0, 0.0, 0.0, 0.0, 0.0, 0.0, 0.0, 0.0, 0.0, 0.0, 0.0, 0.0, 0.0, 0.0, 0.0, 0.0, 0.0, 0.0, 0.0, 0.0, 0.0, 0.0, 0.0, 0.0, 0.0, 0.0, 0.0, 0.0, 0.0, 0.0, 0.0, 0.0, 0.0, 0.0, 0.0, 0.0, 0.0, 0.0, 0.0, 0.0, 0.0, 0.0, 0.0, 0.0, 0.0, 0.0, 0.0, 0.0, 0.0, 0.0, 0.0, 0.0, 0.0, 0.0, 0.0, 0.0, 0.0, 0.0, 0.0, 0.0, 0.0, 0.0, 0.0, 0.0, 0.0, 0.0, 0.0, 0.0, 0.0, 0.0, 0.0, 0.0, 0.0, 0.0, 0.0, 0.0, 0.0, 0.0, 0.0, 0.0, 0.0, 0.0, 0.0, 0.0, 0.0, 0.0, 0.0, 0.0, 0.0, 0.0, 0.0, 0.0, 0.0, 0.0, 0.0, 0.0, 0.0, 0.0, 0.0, 0.0, 0.0, 0.0, 0.0, 0.0, 0.0, 0.0, 0.0, 0.0, 0.0, 0.0, 0.0, 0.0, 0.0, 0.0, 0.0, 0.0, 0.0, 0.0, 0.0, 0.0, 0.0, 0.0, 0.0, 0.0, 0.0, 0.0, 0.0, 0.0, 0.0, 0.0, 0.0, 0.0, 0.0, 0.0, 0.0, 0.0, 0.0, 0.0, 0.0, 0.0, 0.0, 0.0, 0.0, 0.0, 0.0, 0.0, 0.0, 0.0, 0.0, 0.0, 0.0, 0.0, 0.0, 0.0, 0.0, 0.0, 0.0, 0.0, 0.0, 0.0, 0.0, 0.0, 0.0, 0.0, 0.0, 0.0, 0.0, 0.0, 0.0, 0.0, 0.0, 0.0, 0.0, 0.0, 0.0, 0.0, 0.0, 0.0, 0.0, 0.0, 0.0, 0.0, 0.0, 0.0, 0.0, 0.0, 0.0, 0.0, 0.0, 0.0, 0.0, 0.0, 0.0, 0.0, 0.0, 0.0, 0.0, 0.0, 0.0, 0.0, 0.0, 0.0, 0.0, 0.0, 0.0, 0.0, 0.0, 0.0, 0.0, 0.0, 0.0, 0.0, 0.0, 0.0, 0.0, 0.0, 0.0, 0.0, 0.0, 0.0, 0.0, 0.0, 0.0, 0.0, 0.0, 0.0, 0.0, 0.0, 0.0, 0.0, 0.0, 0.0, 0.0, 0.0, 0.0, 0.0, 0.0, 0.0, 0.0, 0.0, 0.0, 0.0, 0.0, 0.0, 0.0, 0.0, 0.0, 0.0, 0.0, 0.0, 0.0, 0.0, 0.0, 0.0, 0.0, 0.0, 0.0, 0.0, 0.0, 0.0, 0.0, 0.0, 0.0, 0.0, 0.0, 0.0, 0.0, 0.0, 0.0, 0.0, 0.0, 0.0, 0.0, 0.0, 0.0, 0.0, 0.0, 0.0, 0.0, 0.0, 0.0, 0.0, 0.0, 0.0, 0.0, 0.0, 0.0, 0.0, 0.0, 0.0, 0.0, 0.0, 0.0, 0.0, 0.0, 0.0, 0.0, 0.0, 0.0, 0.0, 0.0, 0.0, 0.0, 0.0, 0.0, 0.0, 0.0, 0.0, 0.0, 0.0, 0.0, 0.0, 0.0, 0.0, 0.0, 0.0, 0.0, 0.0, 0.0, 0.0, 0.0, 0.0, 0.0, 0.0, 0.0, 0.0, 0.0, 0.0, 0.0, 0.0, 0.0, 0.0, 0.0, 0.0, 0.0, 0.0, 0.0, 0.0, 0.0, 0.0, 0.0, 0.0, 0.0, 0.0, 0.0, 0.0, 0.0, 0.0, 0.0, 0.0, 0.0, 0.0, 0.0, 0.0, 0.0, 0.0, 0.0, 0.0, 0.0, 0.0, 0.0, 0.0, 0.0, 0.0, 0.0, 0.0, 0.0, 0.0, 0.0, 0.0, 0.0, 0.0, 0.0, 0.0, 0.0, 0.0, 0.0, 0.0, 0.0, 0.0, 0.0, 0.0, 0.0, 0.0, 0.0, 0.0, 0.0, 0.0, 0.0, 0.0, 0.0, 0.0, 0.0, 0.0, 0.0, 0.0, 0.0, 0.0, 0.0, 0.0, 0.0, 0.0, 0.0, 0.0, 0.0, 0.0, 0.0, 0.0, 0.0, 0.0, 0.0, 0.0, 0.0, 0.0, 0.0, 0.0, 0.0, 0.0, 0.0, 0.0, 0.0, 0.0, 0.0, 0.0, 0.0, 0.0, 0.0, 0.0, 0.0, 0.0, 0.0, 0.0, 0.0, 0.0, 0.0, 0.0, 0.0, 0.0, 0.0, 0.0, 0.0, 0.0, 0.0, 0.0, 0.0, 0.0, 0.0, 0.0, 0.0, 0.0, 0.0, 0.0, 0.0, 0.0, 0.0, 0.0, 0.0, 0.0, 0.0, 0.0, 0.0, 0.0, 0.0, 0.0, 0.0, 0.0, 0.0, 0.0, 0.0, 0.0, 0.0, 0.0, 0.0, 0.0, 0.0, 0.0, 0.0, 0.0, 0.0, 0.0, 0.0, 0.0, 0.0, 0.0, 0.0, 0.0, 0.0, 0.0, 0.0, 0.0, 0.0, 0.0, 0.0, 0.0, 0.0, 0.0, 0.0, 0.0, 0.0, 0.0, 0.0, 0.0, 0.0, 0.0, 0.0, 0.0, 0.0, 0.0, 0.0, 0.0, 0.0, 0.0, 0.0, 0.0, 0.0, 0.0, 0.0, 0.0, 0.0, 0.0, 0.0, 0.0, 0.0, 0.0, 0.0, 0.0, 0.0, 0.0, 0.0, 0.0, 0.0, 0.0, 0.0, 0.0, 0.0, 0.0, 0.0, 0.0, 0.0, 0.0, 0.0, 0.0, 0.0, 0.0, 0.0, 0.0, 0.0, 0.0, 0.0, 0.0, 0.0, 0.0, 0.0, 0.0, 0.0, 0.0, 0.0, 0.0, 0.0, 0.0, 0.0, 0.0, 0.0, 0.0, 0.0, 0.0, 0.0, 0.0, 0.0, 0.0, 0.0, 0.0, 0.0, 0.0, 0.0, 0.0, 0.0, 0.0, 0.0, 0.0, 0.0, 0.0, 0.0, 0.0, 0.0, 0.0, 0.0, 0.0, 0.0, 0.0, 0.0, 0.0, 0.0, 0.0, 0.0, 0.0, 0.0, 0.0, 0.0, 0.0, 0.0, 0.0, 0.0, 0.0, 0.0, 0.0, 0.0, 0.0, 0.0, 0.0, 0.0, 0.0, 0.0, 0.0, 0.0, 0.0, 0.0, 0.0, 0.0, 0.0, 0.0, 0.0, 0.0, 0.0, 0.0, 0.0, 0.0, 0.0, 0.0, 0.0, 0.0, 0.0, 0.0, 0.0, 0.0, 0.0, 0.0, 0.0, 0.0, 0.0, 0.0, 0.0, 0.0, 0.0, 0.0, 0.0, 0.0, 0.0, 0.0, 0.0, 0.0, 0.0, 0.0, 0.0, 0.0, 0.0, 0.0, 0.0, 0.0, 0.0, 0.0, 0.0, 0.0, 0.0, 0.0, 0.0, 0.0, 0.0, 0.0, 0.0, 0.0, 0.0, 0.0, 0.0, 0.0, 0.0, 0.0, 0.0, 0.0, 0.0, 0.0, 0.0, 0.0, 0.0, 0.0, 0.0, 0.0, 0.0, 0.0, 0.0, 0.0, 0.0, 0.0, 0.0, 0.0, 0.0, 0.0, 0.0, 0.0, 0.0, 0.0, 0.0, 0.0, 0.0, 0.0, 0.0, 0.0, 0.0, 0.0, 0.0, 0.0, 0.0, 0.0, 0.0, 0.0, 0.0, 0.0, 0.0, 0.0, 0.0, 0.0, 0.0, 0.0, 0.0, 0.0, 0.0, 0.0, 0.0, 0.0, 0.0, 0.0, 0.0, 0.0, 0.0, 0.0, 0.0, 0.0, 0.0, 0.0, 0.0, 0.0, 0.0, 0.0, 0.0, 0.0, 0.0, 0.0, 0.0, 0.0, 0.0, 0.0, 0.0, 0.0, 0.0, 0.0, 0.0, 0.0, 0.0, 0.0, 0.0, 0.0, 0.0, 0.0, 0.0, 0.0, 0.0, 0.0, 0.0, 0.0, 0.0, 0.0, 0.0, 0.0, 0.0, 0.0, 0.0, 0.0, 0.0, 0.0, 0.0, 0.0, 0.0, 0.0, 0.0, 0.0, 0.0, 0.0, 0.0, 0.0, 0.0, 0.0, 0.0, 0.0, 0.0, 0.0, 0.0, 0.0, 0.0, 0.0, 0.0, 0.0, 0.0, 0.0, 0.0, 0.0, 0.0, 0.0, 0.0, 0.0, 0.0, 0.0, 0.0, 0.0, 0.0, 0.0, 0.0, 0.0, 0.0, 0.0, 0.0, 0.0, 0.0, 0.0, 0.0, 0.0, 0.0, 0.0, 0.0, 0.0, 0.0, 0.0, 0.0, 0.0, 0.0, 0.0, 0.0, 0.0, 0.0, 0.0, 0.0, 0.0, 0.0, 0.0, 0.0, 0.0, 0.0, 0.0, 0.0, 0.0, 0.0, 0.0, 0.0, 0.0, 0.0, 0.0, 0.0, 0.0, 0.0, 0.0, 0.0, 0.0, 0.0, 0.0, 0.0, 0.0, 0.0, 0.0, 0.0, 0.0, 0.0, 0.0, 0.0, 0.0, 0.0, 0.0, 0.0, 0.0, 0.0, 0.0, 0.0, 0.0, 0.0, 0.0, 0.0, 0.0, 0.0, 0.0, 0.0, 0.0, 0.0, 0.0, 0.0, 0.0, 0.0, 0.0, 0.0, 0.0, 0.0, 0.0, 0.0, 0.0, 0.0, 0.0, 0.0, 0.0, 0.0, 0.0, 0.0, 0.0, 0.0, 0.0, 0.0, 0.0, 0.0, 0.0, 0.0, 0.0, 0.0, 0.0, 0.0, 0.0, 0.0, 0.0, 0.0, 0.0, 0.0, 0.0, 0.0, 0.0, 0.0, 0.0, 0.0, 0.0, 0.0, 0.0, 0.0, 0.0, 0.0, 0.0, 0.0, 0.0, 0.0, 0.0, 0.0, 0.0, 0.0, 0.0, 0.0, 0.0, 0.0, 0.0, 0.0, 0.0, 0.0, 0.0, 0.0, 0.0, 0.0, 0.0, 0.0, 0.0, 0.0, 0.0, 0.0, 0.0, 0.0, 0.0, 0.0, 0.0, 0.0, 0.0, 0.0, 0.0, 0.0, 0.0, 0.0, 0.0, 0.0, 0.0, 0.0, 0.0, 0.0, 0.0, 0.0, 0.0, 0.0, 0.0, 0.0, 0.0, 0.0, 0.0, 0.0, 0.0, 0.0, 0.0, 0.0, 0.0, 0.0, 0.0, 0.0, 0.0, 0.0, 0.0, 0.0, 0.0, 0.0, 0.0, 0.0, 0.0, 0.0, 0.0, 0.0, 0.0, 0.0, 0.0, 0.0, 0.0, 0.0, 0.0, 0.0, 0.0, 0.0, 0.0, 0.0, 0.0, 0.0, 0.0, 0.0, 0.0, 0.0, 0.0, 0.0, 0.0, 0.0, 0.0, 0.0, 0.0, 0.0, 0.0, 0.0, 0.0, 0.0, 0.0, 0.0, 0.0, 0.0, 0.0, 0.0, 0.0, 0.0, 0.0, 0.0, 0.0, 0.0, 0.0, 0.0, 0.0, 0.0, 0.0, 0.0, 0.0, 0.0, 0.0, 0.0, 0.0, 0.0, 0.0, 0.0, 0.0, 0.0, 0.0, 0.0, 0.0, 0.0, 0.0, 0.0, 0.0, 0.0, 0.0, 0.0, 0.0, 0.0, 0.0, 0.0, 0.0, 0.0, 0.0, 0.0, 0.0, 0.0, 0.0, 0.0, 0.0, 0.0, 0.0, 0.0, 0.0, 0.0, 0.0, 0.0, 0.0, 0.0, 0.0, 0.0, 0.0, 0.0, 0.0, 0.0, 0.0, 0.0, 0.0, 0.0, 0.0, 0.0, 0.0, 0.0, 0.0, 0.0, 0.0, 0.0, 0.0, 0.0, 0.0, 0.0, 0.0, 0.0, 0.0, 0.0, 0.0, 0.0, 0.0, 0.0, 0.0, 0.0, 0.0, 0.0, 0.0, 0.0, 0.0, 0.0, 0.0, 0.0, 0.0, 0.0, 0.0, 0.0, 0.0, 0.0, 0.0, 0.0, 0.0, 0.0, 0.0, 0.0, 0.0, 0.0, 0.0, 0.0, 0.0, 0.0, 0.0, 0.0, 0.0, 0.0, 0.0, 0.0, 0.0, 0.0, 0.0, 0.0, 0.0, 0.0, 0.0, 0.0, 0.0, 0.0, 0.0, 0.0, 0.0, 0.0, 0.0, 0.0, 0.0, 0.0, 0.0, 0.0, 0.0, 0.0, 0.0, 0.0, 0.0, 0.0, 0.0, 0.0, 0.0, 0.0, 0.0, 0.0, 0.0, 0.0, 0.0, 0.0, 0.0, 0.0, 0.0, 0.0, 0.0, 0.0, 0.0, 0.0, 0.0, 0.0, 0.0, 0.0, 0.0, 0.0, 0.0, 0.0, 0.0, 0.0, 0.0, 0.0, 0.0, 0.0, 0.0, 0.0, 0.0, 0.0, 0.0, 0.0, 0.0, 0.0, 0.0, 0.0, 0.0, 0.0, 0.0, 0.0, 0.0, 0.0, 0.0, 0.0, 0.0, 0.0, 0.0, 0.0, 0.0, 0.0, 0.0, 0.0, 0.0, 0.0, 0.0, 0.0, 0.0, 0.0, 0.0, 0.0, 0.0, 0.0, 0.0, 0.0, 0.0, 0.0, 0.0, 0.0, 0.0, 0.0, 0.0, 0.0, 0.0, 0.0, 0.0, 0.0, 0.0, 0.0, 0.0, 0.0, 0.0, 0.0, 0.0, 0.0, 0.0, 0.0, 0.0, 0.0, 0.0, 0.0, 0.0, 0.0, 0.0, 0.0, 0.0, 0.0, 0.0, 0.0, 0.0, 0.0, 0.0, 0.0, 0.0, 0.0, 0.0, 0.0, 0.0, 0.0, 0.0, 0.0, 0.0, 0.0, 0.0, 0.0, 0.0, 0.0, 0.0, 0.0, 0.0, 0.0, 0.0, 0.0, 0.0, 0.0, 0.0, 0.0, 0.0, 0.0, 0.0, 0.0, 0.0, 0.0, 0.0, 0.0, 0.0, 0.0, 0.0, 0.0, 0.0, 0.0, 0.0, 0.0, 0.0, 0.0, 0.0, 0.0, 0.0, 0.0, 0.0, 0.0, 0.0, 0.0, 0.0, 0.0, 0.0, 0.0, 0.0, 0.0, 0.0, 0.0, 0.0, 0.0, 0.0, 0.0, 0.0, 0.0, 0.0, 0.0, 0.0, 0.0, 0.0, 0.0, 0.0, 0.0, 0.0, 0.0, 0.0, 0.0, 0.0, 0.0, 0.0, 0.0, 0.0, 0.0, 0.0, 0.0, 0.0, 0.0, 0.0, 0.0, 0.0, 0.0, 0.0, 0.0, 0.0, 0.0, 0.0, 0.0, 0.0, 0.0, 0.0, 0.0, 0.0, 0.0, 0.0, 0.0, 0.0, 0.0, 0.0, 0.0, 0.0, 0.0, 0.0, 0.0, 0.0, 0.0, 0.0, 0.0, 0.0, 0.0, 0.0, 0.0, 0.0, 0.0])
me_circle.materials.append(mat_wood)
me_circle.materials.append(mat_lighter_woord)
me_circle.update()

# ---- objects
ob_circle = bpy.data.objects.new('Circle', me_circle)

# ---- transforms, parenting, visibility, modifiers, constraints
ob_circle.location = (0.0, 0.0, 0.0)
ob_circle.rotation_euler = (-0.0, 1.571, 0.0)
ob_circle.scale = (0.8452, 0.8452, 0.8452)

# ---- collection membership
col_collection.objects.link(ob_circle)

# ---- scene / render settings (as saved in the file)
scene.frame_start = 1; scene.frame_end = 250; scene.frame_set(1)
scene.render.engine = 'BLENDER_EEVEE_NEXT'
bpy.context.view_layer.update()

# ---- added for rendering (the .blend has no active camera and no usable light): camera, sun
cam_auto = bpy.data.cameras.new('AutoCamera')
cam_auto.lens = 50.0
cam_auto.sensor_width = 36.0
cam_auto.clip_end = 1000.0
ob_auto_camera = bpy.data.objects.new('AutoCamera', cam_auto)
scene.collection.objects.link(ob_auto_camera)
ob_auto_camera.location = (15.3625, -13.5252, 9.56226)
ob_auto_camera.rotation_euler = (1.09748, -7.21219e-08, 0.694738)
scene.camera = ob_auto_camera
light_auto_sun = bpy.data.lights.new('AutoSun', 'SUN')
light_auto_sun.energy = 3.0
light_auto_sun.angle = 0.0523599
ob_auto_sun = bpy.data.objects.new('AutoSun', light_auto_sun)
scene.collection.objects.link(ob_auto_sun)
ob_auto_sun.rotation_euler = (0.872665, 0.174533, 0.523599)
bpy.context.view_layer.update()
